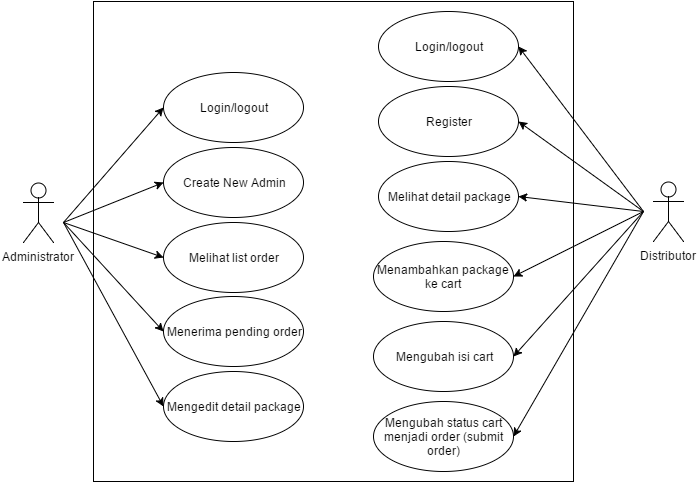

The diagram above was exported from draw.io. Its source (the exported page's mxGraphModel, read from the mxfile embedded in the PNG):
<mxGraphModel dx="872" dy="457" grid="1" gridSize="10" guides="1" tooltips="1" connect="1" arrows="1" fold="1" page="1" pageScale="1" pageWidth="850" pageHeight="1100" background="#ffffff" math="0" shadow="0">
  <root>
    <mxCell id="0" />
    <mxCell id="1" parent="0" />
    <mxCell id="2" value="" style="whiteSpace=wrap;html=1;" vertex="1" parent="1">
      <mxGeometry x="140" y="30" width="480" height="480" as="geometry" />
    </mxCell>
    <mxCell id="3" value="Administrator" style="shape=umlActor;verticalLabelPosition=bottom;labelBackgroundColor=#ffffff;verticalAlign=top;html=1;" vertex="1" parent="1">
      <mxGeometry x="70" y="211" width="30" height="60" as="geometry" />
    </mxCell>
    <mxCell id="4" value="Login/logout" style="ellipse;whiteSpace=wrap;html=1;" vertex="1" parent="1">
      <mxGeometry x="210" y="101" width="140" height="70" as="geometry" />
    </mxCell>
    <mxCell id="5" value="Create New Admin" style="ellipse;whiteSpace=wrap;html=1;" vertex="1" parent="1">
      <mxGeometry x="210" y="176" width="140" height="70" as="geometry" />
    </mxCell>
    <mxCell id="6" value="Melihat list order" style="ellipse;whiteSpace=wrap;html=1;" vertex="1" parent="1">
      <mxGeometry x="210" y="251" width="140" height="70" as="geometry" />
    </mxCell>
    <mxCell id="7" value="Menerima pending order" style="ellipse;whiteSpace=wrap;html=1;" vertex="1" parent="1">
      <mxGeometry x="210" y="325" width="140" height="70" as="geometry" />
    </mxCell>
    <mxCell id="8" value="Mengedit detail package" style="ellipse;whiteSpace=wrap;html=1;" vertex="1" parent="1">
      <mxGeometry x="210" y="400" width="140" height="70" as="geometry" />
    </mxCell>
    <mxCell id="9" value="" style="endArrow=classic;html=1;entryX=0;entryY=0.5;" edge="1" parent="1" target="4">
      <mxGeometry width="50" height="50" relative="1" as="geometry">
        <mxPoint x="110" y="251" as="sourcePoint" />
        <mxPoint x="100" y="531" as="targetPoint" />
      </mxGeometry>
    </mxCell>
    <mxCell id="10" value="" style="endArrow=classic;html=1;entryX=0;entryY=0.5;" edge="1" parent="1" target="5">
      <mxGeometry x="120" y="146" width="50" height="50" as="geometry">
        <mxPoint x="110" y="251" as="sourcePoint" />
        <mxPoint x="220" y="146" as="targetPoint" />
      </mxGeometry>
    </mxCell>
    <mxCell id="11" value="" style="endArrow=classic;html=1;entryX=0;entryY=0.5;" edge="1" parent="1" target="6">
      <mxGeometry x="130" y="156" width="50" height="50" as="geometry">
        <mxPoint x="110" y="251" as="sourcePoint" />
        <mxPoint x="220" y="221" as="targetPoint" />
      </mxGeometry>
    </mxCell>
    <mxCell id="12" value="" style="endArrow=classic;html=1;entryX=0;entryY=0.5;" edge="1" parent="1" target="7">
      <mxGeometry x="140" y="166" width="50" height="50" as="geometry">
        <mxPoint x="110" y="251" as="sourcePoint" />
        <mxPoint x="220" y="296" as="targetPoint" />
      </mxGeometry>
    </mxCell>
    <mxCell id="13" value="" style="endArrow=classic;html=1;entryX=0;entryY=0.5;" edge="1" parent="1" target="8">
      <mxGeometry x="120" y="236" width="50" height="50" as="geometry">
        <mxPoint x="110" y="251" as="sourcePoint" />
        <mxPoint x="190" y="430" as="targetPoint" />
      </mxGeometry>
    </mxCell>
    <mxCell id="14" value="Distributor" style="shape=umlActor;verticalLabelPosition=bottom;labelBackgroundColor=#ffffff;verticalAlign=top;html=1;" vertex="1" parent="1">
      <mxGeometry x="700" y="210" width="30" height="60" as="geometry" />
    </mxCell>
    <mxCell id="15" value="Login/logout" style="ellipse;whiteSpace=wrap;html=1;" vertex="1" parent="1">
      <mxGeometry x="425" y="40" width="140" height="70" as="geometry" />
    </mxCell>
    <mxCell id="16" value="Register" style="ellipse;whiteSpace=wrap;html=1;" vertex="1" parent="1">
      <mxGeometry x="425" y="115" width="140" height="70" as="geometry" />
    </mxCell>
    <mxCell id="17" value="Melihat detail package" style="ellipse;whiteSpace=wrap;html=1;" vertex="1" parent="1">
      <mxGeometry x="425" y="190" width="140" height="70" as="geometry" />
    </mxCell>
    <mxCell id="18" value="Menambahkan package ke cart" style="ellipse;whiteSpace=wrap;html=1;" vertex="1" parent="1">
      <mxGeometry x="420" y="270" width="140" height="70" as="geometry" />
    </mxCell>
    <mxCell id="19" value="Mengubah isi cart" style="ellipse;whiteSpace=wrap;html=1;" vertex="1" parent="1">
      <mxGeometry x="420" y="350" width="140" height="70" as="geometry" />
    </mxCell>
    <mxCell id="20" value="Mengubah status cart menjadi order (submit order)" style="ellipse;whiteSpace=wrap;html=1;" vertex="1" parent="1">
      <mxGeometry x="420" y="430" width="140" height="70" as="geometry" />
    </mxCell>
    <mxCell id="21" value="" style="endArrow=classic;html=1;entryX=1;entryY=0.5;" edge="1" parent="1" target="15">
      <mxGeometry x="130" y="156" width="50" height="50" as="geometry">
        <mxPoint x="690" y="240" as="sourcePoint" />
        <mxPoint x="220" y="221" as="targetPoint" />
      </mxGeometry>
    </mxCell>
    <mxCell id="22" value="" style="endArrow=classic;html=1;entryX=1;entryY=0.5;" edge="1" parent="1" target="16">
      <mxGeometry x="140" y="166" width="50" height="50" as="geometry">
        <mxPoint x="690" y="240" as="sourcePoint" />
        <mxPoint x="575" y="85" as="targetPoint" />
      </mxGeometry>
    </mxCell>
    <mxCell id="23" value="" style="endArrow=classic;html=1;entryX=1;entryY=0.5;" edge="1" parent="1" target="17">
      <mxGeometry x="150" y="176" width="50" height="50" as="geometry">
        <mxPoint x="690" y="240" as="sourcePoint" />
        <mxPoint x="575" y="160" as="targetPoint" />
      </mxGeometry>
    </mxCell>
    <mxCell id="24" value="" style="endArrow=classic;html=1;entryX=1;entryY=0.5;" edge="1" parent="1" target="18">
      <mxGeometry x="160" y="186" width="50" height="50" as="geometry">
        <mxPoint x="690" y="240" as="sourcePoint" />
        <mxPoint x="575" y="235" as="targetPoint" />
      </mxGeometry>
    </mxCell>
    <mxCell id="25" value="" style="endArrow=classic;html=1;entryX=1;entryY=0.5;" edge="1" parent="1" target="19">
      <mxGeometry x="150" y="176" width="50" height="50" as="geometry">
        <mxPoint x="690" y="240" as="sourcePoint" />
        <mxPoint x="575" y="160" as="targetPoint" />
      </mxGeometry>
    </mxCell>
    <mxCell id="26" value="" style="endArrow=classic;html=1;entryX=1;entryY=0.5;" edge="1" parent="1" target="20">
      <mxGeometry x="160" y="186" width="50" height="50" as="geometry">
        <mxPoint x="690" y="240" as="sourcePoint" />
        <mxPoint x="570" y="395" as="targetPoint" />
      </mxGeometry>
    </mxCell>
  </root>
</mxGraphModel>